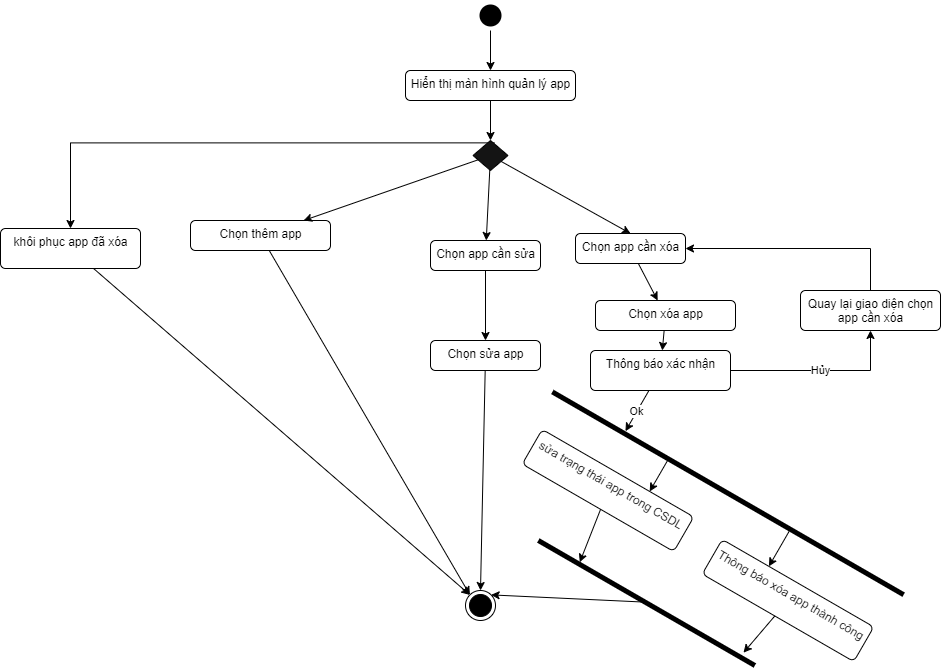

The diagram above was exported from draw.io. Its source (the exported page's mxGraphModel, read from the mxfile embedded in the PNG):
<mxGraphModel dx="1422" dy="832" grid="1" gridSize="10" guides="1" tooltips="1" connect="1" arrows="1" fold="1" page="1" pageScale="1" pageWidth="1169" pageHeight="826" background="#ffffff" math="0" shadow="0">
  <root>
    <mxCell id="0" />
    <mxCell id="1" parent="0" />
    <mxCell id="l_71dYYRRc0l4pspsQmi-42" style="edgeStyle=orthogonalEdgeStyle;rounded=0;orthogonalLoop=1;jettySize=auto;html=1;" parent="1" source="l_71dYYRRc0l4pspsQmi-41" target="l_71dYYRRc0l4pspsQmi-43" edge="1">
      <mxGeometry relative="1" as="geometry">
        <mxPoint x="570" y="240" as="targetPoint" />
      </mxGeometry>
    </mxCell>
    <mxCell id="l_71dYYRRc0l4pspsQmi-41" value="" style="ellipse;html=1;shape=endState;fillColor=#000000;strokeColor=none;" parent="1" vertex="1">
      <mxGeometry x="555" y="150" width="30" height="30" as="geometry" />
    </mxCell>
    <mxCell id="l_71dYYRRc0l4pspsQmi-44" style="edgeStyle=orthogonalEdgeStyle;rounded=0;orthogonalLoop=1;jettySize=auto;html=1;" parent="1" source="l_71dYYRRc0l4pspsQmi-43" target="l_71dYYRRc0l4pspsQmi-45" edge="1">
      <mxGeometry relative="1" as="geometry">
        <mxPoint x="570" y="290" as="targetPoint" />
      </mxGeometry>
    </mxCell>
    <mxCell id="l_71dYYRRc0l4pspsQmi-86" style="edgeStyle=orthogonalEdgeStyle;rounded=0;orthogonalLoop=1;jettySize=auto;html=1;exitX=0.614;exitY=0.079;exitDx=0;exitDy=0;exitPerimeter=0;" parent="1" source="l_71dYYRRc0l4pspsQmi-45" target="l_71dYYRRc0l4pspsQmi-87" edge="1">
      <mxGeometry relative="1" as="geometry">
        <mxPoint x="150" y="360" as="targetPoint" />
      </mxGeometry>
    </mxCell>
    <mxCell id="l_71dYYRRc0l4pspsQmi-43" value="Hiển thị màn hình quản lý app" style="html=1;align=center;verticalAlign=top;rounded=1;absoluteArcSize=1;arcSize=10;dashed=0;" parent="1" vertex="1">
      <mxGeometry x="485" y="220" width="170" height="30" as="geometry" />
    </mxCell>
    <mxCell id="l_71dYYRRc0l4pspsQmi-46" style="rounded=0;orthogonalLoop=1;jettySize=auto;html=1;" parent="1" source="l_71dYYRRc0l4pspsQmi-45" target="l_71dYYRRc0l4pspsQmi-47" edge="1">
      <mxGeometry relative="1" as="geometry">
        <mxPoint x="340" y="390" as="targetPoint" />
      </mxGeometry>
    </mxCell>
    <mxCell id="l_71dYYRRc0l4pspsQmi-55" style="edgeStyle=none;rounded=0;orthogonalLoop=1;jettySize=auto;html=1;" parent="1" source="l_71dYYRRc0l4pspsQmi-45" target="l_71dYYRRc0l4pspsQmi-56" edge="1">
      <mxGeometry relative="1" as="geometry">
        <mxPoint x="580" y="370" as="targetPoint" />
      </mxGeometry>
    </mxCell>
    <mxCell id="l_71dYYRRc0l4pspsQmi-61" style="edgeStyle=none;rounded=0;orthogonalLoop=1;jettySize=auto;html=1;entryX=0.5;entryY=0;entryDx=0;entryDy=0;" parent="1" source="l_71dYYRRc0l4pspsQmi-45" target="l_71dYYRRc0l4pspsQmi-60" edge="1">
      <mxGeometry relative="1" as="geometry" />
    </mxCell>
    <mxCell id="l_71dYYRRc0l4pspsQmi-45" value="" style="rhombus;fontFamily=Helvetica;fontSize=12;fontColor=#000000;align=center;strokeColor=#000000;fillColor=#141414;html=1;" parent="1" vertex="1">
      <mxGeometry x="552.5" y="290" width="35" height="30" as="geometry" />
    </mxCell>
    <mxCell id="l_71dYYRRc0l4pspsQmi-49" style="edgeStyle=none;rounded=0;orthogonalLoop=1;jettySize=auto;html=1;entryX=0;entryY=0;entryDx=0;entryDy=0;" parent="1" source="l_71dYYRRc0l4pspsQmi-47" target="l_71dYYRRc0l4pspsQmi-48" edge="1">
      <mxGeometry relative="1" as="geometry" />
    </mxCell>
    <mxCell id="l_71dYYRRc0l4pspsQmi-47" value="Chọn thêm app" style="html=1;align=center;verticalAlign=top;rounded=1;absoluteArcSize=1;arcSize=10;dashed=0;fillColor=none;" parent="1" vertex="1">
      <mxGeometry x="270" y="370" width="140" height="30" as="geometry" />
    </mxCell>
    <mxCell id="l_71dYYRRc0l4pspsQmi-48" value="" style="ellipse;html=1;shape=endState;fillColor=#000000;" parent="1" vertex="1">
      <mxGeometry x="545" y="740" width="30" height="30" as="geometry" />
    </mxCell>
    <mxCell id="l_71dYYRRc0l4pspsQmi-57" style="edgeStyle=none;rounded=0;orthogonalLoop=1;jettySize=auto;html=1;entryX=0.5;entryY=0;entryDx=0;entryDy=0;" parent="1" source="l_71dYYRRc0l4pspsQmi-56" target="l_71dYYRRc0l4pspsQmi-58" edge="1">
      <mxGeometry relative="1" as="geometry">
        <mxPoint x="565" y="470" as="targetPoint" />
      </mxGeometry>
    </mxCell>
    <mxCell id="l_71dYYRRc0l4pspsQmi-56" value="Chọn app cần sửa" style="html=1;align=center;verticalAlign=top;rounded=1;absoluteArcSize=1;arcSize=10;dashed=0;strokeColor=#000000;fillColor=none;" parent="1" vertex="1">
      <mxGeometry x="510" y="390" width="110" height="30" as="geometry" />
    </mxCell>
    <mxCell id="l_71dYYRRc0l4pspsQmi-59" style="edgeStyle=none;rounded=0;orthogonalLoop=1;jettySize=auto;html=1;entryX=0.5;entryY=0;entryDx=0;entryDy=0;" parent="1" source="l_71dYYRRc0l4pspsQmi-58" target="l_71dYYRRc0l4pspsQmi-48" edge="1">
      <mxGeometry relative="1" as="geometry" />
    </mxCell>
    <mxCell id="l_71dYYRRc0l4pspsQmi-58" value="Chọn sửa app" style="html=1;align=center;verticalAlign=top;rounded=1;absoluteArcSize=1;arcSize=10;dashed=0;strokeColor=#000000;fillColor=none;" parent="1" vertex="1">
      <mxGeometry x="510" y="490" width="110" height="30" as="geometry" />
    </mxCell>
    <mxCell id="l_71dYYRRc0l4pspsQmi-62" style="edgeStyle=none;rounded=0;orthogonalLoop=1;jettySize=auto;html=1;" parent="1" source="l_71dYYRRc0l4pspsQmi-60" target="l_71dYYRRc0l4pspsQmi-63" edge="1">
      <mxGeometry relative="1" as="geometry">
        <mxPoint x="710" y="470" as="targetPoint" />
      </mxGeometry>
    </mxCell>
    <mxCell id="l_71dYYRRc0l4pspsQmi-60" value="Chọn app cần xóa" style="html=1;align=center;verticalAlign=top;rounded=1;absoluteArcSize=1;arcSize=10;dashed=0;strokeColor=#000000;fillColor=none;" parent="1" vertex="1">
      <mxGeometry x="655" y="383" width="110" height="30" as="geometry" />
    </mxCell>
    <mxCell id="l_71dYYRRc0l4pspsQmi-64" style="edgeStyle=none;rounded=0;orthogonalLoop=1;jettySize=auto;html=1;" parent="1" source="l_71dYYRRc0l4pspsQmi-63" target="l_71dYYRRc0l4pspsQmi-68" edge="1">
      <mxGeometry relative="1" as="geometry">
        <mxPoint x="745" y="515" as="targetPoint" />
      </mxGeometry>
    </mxCell>
    <mxCell id="l_71dYYRRc0l4pspsQmi-63" value="Chọn xóa app" style="html=1;align=center;verticalAlign=top;rounded=1;absoluteArcSize=1;arcSize=10;dashed=0;strokeColor=#000000;fillColor=none;" parent="1" vertex="1">
      <mxGeometry x="675" y="450" width="140" height="30" as="geometry" />
    </mxCell>
    <mxCell id="l_71dYYRRc0l4pspsQmi-69" value="Ok" style="edgeStyle=none;rounded=0;orthogonalLoop=1;jettySize=auto;html=1;" parent="1" source="l_71dYYRRc0l4pspsQmi-68" target="l_71dYYRRc0l4pspsQmi-70" edge="1">
      <mxGeometry relative="1" as="geometry">
        <mxPoint x="675" y="620" as="targetPoint" />
        <Array as="points" />
      </mxGeometry>
    </mxCell>
    <mxCell id="l_71dYYRRc0l4pspsQmi-83" value="Hủy" style="edgeStyle=orthogonalEdgeStyle;rounded=0;orthogonalLoop=1;jettySize=auto;html=1;" parent="1" source="l_71dYYRRc0l4pspsQmi-68" target="l_71dYYRRc0l4pspsQmi-84" edge="1">
      <mxGeometry relative="1" as="geometry">
        <mxPoint x="900" y="500" as="targetPoint" />
      </mxGeometry>
    </mxCell>
    <mxCell id="l_71dYYRRc0l4pspsQmi-68" value="Thông báo xác nhận" style="html=1;align=center;verticalAlign=top;rounded=1;absoluteArcSize=1;arcSize=10;dashed=0;strokeColor=#000000;fillColor=none;" parent="1" vertex="1">
      <mxGeometry x="670" y="500" width="140" height="40" as="geometry" />
    </mxCell>
    <mxCell id="l_71dYYRRc0l4pspsQmi-72" style="edgeStyle=none;rounded=0;orthogonalLoop=1;jettySize=auto;html=1;" parent="1" source="l_71dYYRRc0l4pspsQmi-70" target="l_71dYYRRc0l4pspsQmi-73" edge="1">
      <mxGeometry relative="1" as="geometry">
        <mxPoint x="665" y="620" as="targetPoint" />
      </mxGeometry>
    </mxCell>
    <mxCell id="l_71dYYRRc0l4pspsQmi-70" value="" style="html=1;points=[];perimeter=orthogonalPerimeter;fillColor=#000000;strokeColor=none;rotation=-60;" parent="1" vertex="1">
      <mxGeometry x="805" y="440" width="5" height="405.62" as="geometry" />
    </mxCell>
    <mxCell id="l_71dYYRRc0l4pspsQmi-80" style="edgeStyle=none;rounded=0;orthogonalLoop=1;jettySize=auto;html=1;entryX=1;entryY=0;entryDx=0;entryDy=0;exitX=0.706;exitY=0.501;exitDx=0;exitDy=0;exitPerimeter=0;" parent="1" source="l_71dYYRRc0l4pspsQmi-71" target="l_71dYYRRc0l4pspsQmi-48" edge="1">
      <mxGeometry relative="1" as="geometry" />
    </mxCell>
    <mxCell id="l_71dYYRRc0l4pspsQmi-71" value="" style="html=1;points=[];perimeter=orthogonalPerimeter;fillColor=#000000;strokeColor=none;rotation=-60;" parent="1" vertex="1">
      <mxGeometry x="723.61" y="627.5" width="5" height="250" as="geometry" />
    </mxCell>
    <mxCell id="l_71dYYRRc0l4pspsQmi-79" style="edgeStyle=none;rounded=0;orthogonalLoop=1;jettySize=auto;html=1;entryX=1.582;entryY=0.935;entryDx=0;entryDy=0;entryPerimeter=0;" parent="1" source="l_71dYYRRc0l4pspsQmi-73" target="l_71dYYRRc0l4pspsQmi-71" edge="1">
      <mxGeometry relative="1" as="geometry" />
    </mxCell>
    <mxCell id="l_71dYYRRc0l4pspsQmi-73" value="Thông báo xóa app thành công" style="html=1;align=center;verticalAlign=top;rounded=1;absoluteArcSize=1;arcSize=10;dashed=0;strokeColor=#000000;fillColor=none;rotation=30;" parent="1" vertex="1">
      <mxGeometry x="780" y="730" width="175" height="40" as="geometry" />
    </mxCell>
    <mxCell id="l_71dYYRRc0l4pspsQmi-78" style="edgeStyle=none;rounded=0;orthogonalLoop=1;jettySize=auto;html=1;entryX=0.872;entryY=0.187;entryDx=0;entryDy=0;entryPerimeter=0;" parent="1" source="l_71dYYRRc0l4pspsQmi-76" target="l_71dYYRRc0l4pspsQmi-71" edge="1">
      <mxGeometry relative="1" as="geometry" />
    </mxCell>
    <mxCell id="l_71dYYRRc0l4pspsQmi-76" value="sửa trạng thái app trong CSDL" style="html=1;align=center;verticalAlign=top;rounded=1;absoluteArcSize=1;arcSize=10;dashed=0;strokeColor=#000000;fillColor=none;rotation=30;" parent="1" vertex="1">
      <mxGeometry x="600" y="620" width="175" height="40" as="geometry" />
    </mxCell>
    <mxCell id="l_71dYYRRc0l4pspsQmi-77" style="edgeStyle=none;rounded=0;orthogonalLoop=1;jettySize=auto;html=1;" parent="1" source="l_71dYYRRc0l4pspsQmi-70" target="l_71dYYRRc0l4pspsQmi-76" edge="1">
      <mxGeometry relative="1" as="geometry">
        <mxPoint x="640" y="620" as="targetPoint" />
        <mxPoint x="666.7824877903827" y="573.6113703939639" as="sourcePoint" />
      </mxGeometry>
    </mxCell>
    <mxCell id="l_71dYYRRc0l4pspsQmi-85" style="edgeStyle=orthogonalEdgeStyle;rounded=0;orthogonalLoop=1;jettySize=auto;html=1;entryX=1;entryY=0.5;entryDx=0;entryDy=0;" parent="1" source="l_71dYYRRc0l4pspsQmi-84" target="l_71dYYRRc0l4pspsQmi-60" edge="1">
      <mxGeometry relative="1" as="geometry">
        <Array as="points">
          <mxPoint x="950" y="398" />
        </Array>
      </mxGeometry>
    </mxCell>
    <mxCell id="l_71dYYRRc0l4pspsQmi-84" value="Quay lại giao diện chọn&lt;br&gt;app cần xóa" style="html=1;align=center;verticalAlign=top;rounded=1;absoluteArcSize=1;arcSize=10;dashed=0;strokeColor=#000000;fillColor=none;" parent="1" vertex="1">
      <mxGeometry x="880" y="440" width="140" height="40" as="geometry" />
    </mxCell>
    <mxCell id="l_71dYYRRc0l4pspsQmi-88" style="rounded=0;orthogonalLoop=1;jettySize=auto;html=1;entryX=0;entryY=0;entryDx=0;entryDy=0;" parent="1" source="l_71dYYRRc0l4pspsQmi-87" target="l_71dYYRRc0l4pspsQmi-48" edge="1">
      <mxGeometry relative="1" as="geometry" />
    </mxCell>
    <mxCell id="l_71dYYRRc0l4pspsQmi-87" value="khôi phục app đã xóa" style="html=1;align=center;verticalAlign=top;rounded=1;absoluteArcSize=1;arcSize=10;dashed=0;strokeColor=#000000;fillColor=none;" parent="1" vertex="1">
      <mxGeometry x="80" y="378" width="140" height="40" as="geometry" />
    </mxCell>
  </root>
</mxGraphModel>